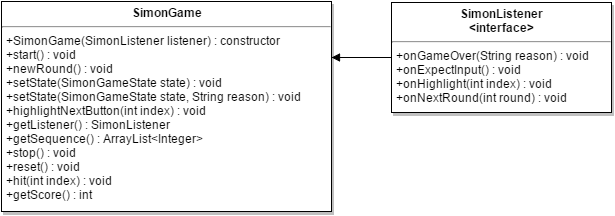

The diagram above was exported from draw.io. Its source (the exported page's mxGraphModel, read from the mxfile embedded in the PNG):
<mxGraphModel dx="1026" dy="696" grid="1" gridSize="10" guides="1" tooltips="1" connect="1" arrows="1" fold="1" page="0" pageScale="1.5" pageWidth="826" pageHeight="1169" background="#ffffff" math="0" shadow="0">
  <root>
    <mxCell id="0" style=";html=1;" />
    <mxCell id="1" style=";html=1;" parent="0" />
    <mxCell id="67" value="&lt;p style=&quot;margin: 0px ; margin-top: 4px ; text-align: center&quot;&gt;&lt;strong&gt;SimonGame&lt;/strong&gt;&lt;/p&gt;&lt;hr&gt;&lt;p style=&quot;margin: 0px ; margin-left: 4px&quot;&gt;&lt;/p&gt;&lt;p style=&quot;margin: 0px ; margin-left: 4px&quot;&gt;+SimonGame(SimonListener listener) : constructor&lt;/p&gt;&lt;p style=&quot;margin: 0px ; margin-left: 4px&quot;&gt;+start() : void&lt;/p&gt;&lt;p style=&quot;margin: 0px ; margin-left: 4px&quot;&gt;+newRound() : void&lt;/p&gt;&lt;p style=&quot;margin: 0px ; margin-left: 4px&quot;&gt;+setState(SimonGameState state) : void&lt;/p&gt;&lt;p style=&quot;margin: 0px ; margin-left: 4px&quot;&gt;+setState(SimonGameState state, String reason) : void&lt;/p&gt;&lt;p style=&quot;margin: 0px ; margin-left: 4px&quot;&gt;+highlightNextButton(int index) : void&lt;/p&gt;&lt;p style=&quot;margin: 0px ; margin-left: 4px&quot;&gt;+getListener() : SimonListener&lt;/p&gt;&lt;p style=&quot;margin: 0px ; margin-left: 4px&quot;&gt;+getSequence() : ArrayList&amp;lt;Integer&amp;gt;&lt;/p&gt;&lt;p style=&quot;margin: 0px ; margin-left: 4px&quot;&gt;+stop() : void&lt;/p&gt;&lt;p style=&quot;margin: 0px ; margin-left: 4px&quot;&gt;+reset() : void&lt;/p&gt;&lt;p style=&quot;margin: 0px ; margin-left: 4px&quot;&gt;+hit(int index) : void&lt;/p&gt;&lt;p style=&quot;margin: 0px ; margin-left: 4px&quot;&gt;+getScore() : int&lt;/p&gt;" style="shadow=1;fillColor=#FFFFFF;gradientColor=none;verticalAlign=top;align=left;overflow=fill;fontSize=12;fontFamily=Helvetica;html=1" parent="1" vertex="1">
      <mxGeometry x="690" y="40" width="330" height="210" as="geometry" />
    </mxCell>
    <mxCell id="72" value="&lt;p style=&quot;margin: 0px ; margin-top: 4px ; text-align: center&quot;&gt;&lt;strong&gt;SimonListener&lt;br&gt;&amp;lt;interface&amp;gt;&lt;/strong&gt;&lt;/p&gt;&lt;hr&gt;&lt;p style=&quot;margin: 0px ; margin-left: 4px&quot;&gt;&lt;/p&gt;&lt;p style=&quot;margin: 0px ; margin-left: 4px&quot;&gt;+onGameOver(String reason) : void&lt;/p&gt;&lt;p style=&quot;margin: 0px ; margin-left: 4px&quot;&gt;+onExpectInput() : void&lt;/p&gt;&lt;p style=&quot;margin: 0px ; margin-left: 4px&quot;&gt;+onHighlight(int index) : void&lt;/p&gt;&lt;p style=&quot;margin: 0px ; margin-left: 4px&quot;&gt;+onNextRound(int round) : void&lt;/p&gt;" style="shadow=1;fillColor=#FFFFFF;gradientColor=none;verticalAlign=top;align=left;overflow=fill;fontSize=12;fontFamily=Helvetica;html=1" parent="1" vertex="1">
      <mxGeometry x="1080" y="41" width="220" height="110" as="geometry" />
    </mxCell>
    <mxCell id="44" value="" style="edgeStyle=elbowEdgeStyle;elbow=vertical;rounded=0;dashed=0;endArrow=block;html=1;" parent="1" source="72" target="67" edge="1">
      <mxGeometry x="577.5" y="109.99999999999994" width="100" height="100" as="geometry">
        <mxPoint x="1120" y="194.99999999999994" as="sourcePoint" />
        <mxPoint x="1300" y="124.99999999999994" as="targetPoint" />
        <Array as="points">
          <mxPoint x="1270" y="80" />
        </Array>
      </mxGeometry>
    </mxCell>
  </root>
</mxGraphModel>